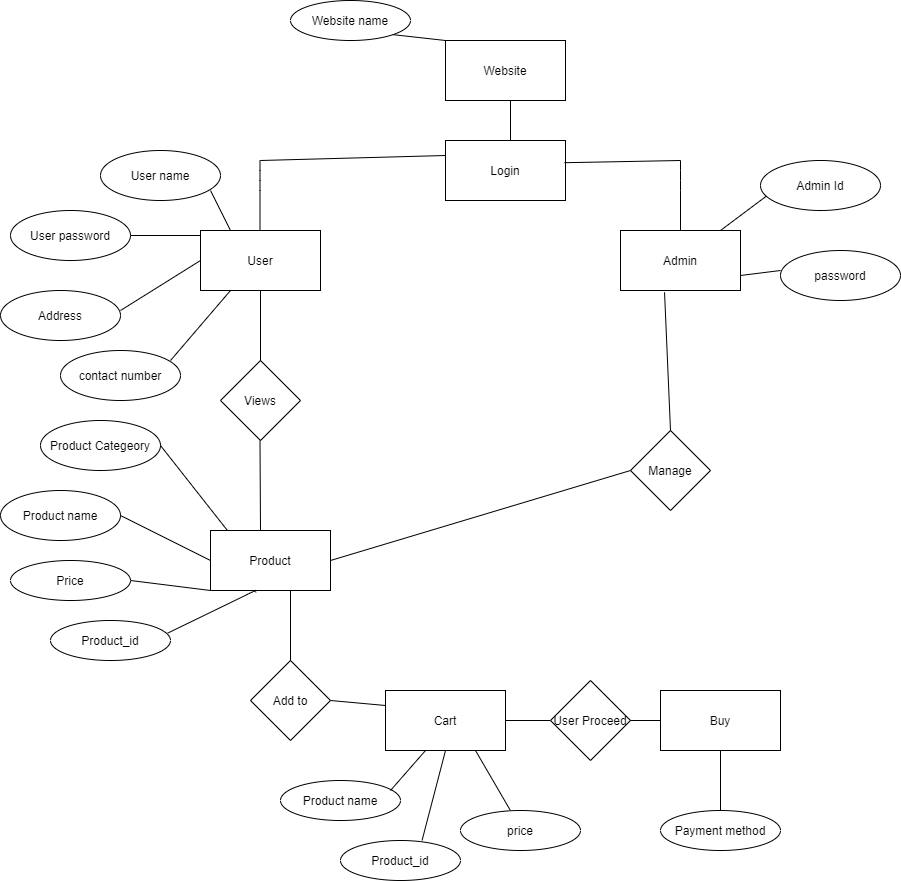

The diagram above was exported from draw.io. Its source (the exported page's mxGraphModel, read from the mxfile embedded in the PNG):
<mxGraphModel dx="2128" dy="547" grid="1" gridSize="10" guides="1" tooltips="1" connect="1" arrows="1" fold="1" page="1" pageScale="1" pageWidth="850" pageHeight="1100" math="0" shadow="0" extFonts="Permanent Marker^https://fonts.googleapis.com/css?family=Permanent+Marker">
  <root>
    <mxCell id="0" />
    <mxCell id="1" parent="0" />
    <mxCell id="1AbQvQtNgsnayVvAAuM7-2" value="Website" style="rounded=0;whiteSpace=wrap;html=1;hachureGap=4;pointerEvents=0;" vertex="1" parent="1">
      <mxGeometry x="365" y="40" width="120" height="60" as="geometry" />
    </mxCell>
    <mxCell id="1AbQvQtNgsnayVvAAuM7-3" value="Website name" style="ellipse;whiteSpace=wrap;html=1;hachureGap=4;pointerEvents=0;" vertex="1" parent="1">
      <mxGeometry x="210" width="120" height="40" as="geometry" />
    </mxCell>
    <mxCell id="1AbQvQtNgsnayVvAAuM7-4" value="Login" style="rounded=0;whiteSpace=wrap;html=1;hachureGap=4;pointerEvents=0;" vertex="1" parent="1">
      <mxGeometry x="365" y="140" width="120" height="60" as="geometry" />
    </mxCell>
    <mxCell id="1AbQvQtNgsnayVvAAuM7-5" value="User" style="rounded=0;whiteSpace=wrap;html=1;hachureGap=4;pointerEvents=0;" vertex="1" parent="1">
      <mxGeometry x="120" y="230" width="120" height="60" as="geometry" />
    </mxCell>
    <mxCell id="1AbQvQtNgsnayVvAAuM7-6" value="Admin" style="rounded=0;whiteSpace=wrap;html=1;hachureGap=4;pointerEvents=0;" vertex="1" parent="1">
      <mxGeometry x="540" y="230" width="120" height="60" as="geometry" />
    </mxCell>
    <mxCell id="1AbQvQtNgsnayVvAAuM7-7" value="User name" style="ellipse;whiteSpace=wrap;html=1;hachureGap=4;pointerEvents=0;" vertex="1" parent="1">
      <mxGeometry x="20" y="150" width="120" height="50" as="geometry" />
    </mxCell>
    <mxCell id="1AbQvQtNgsnayVvAAuM7-8" value="User password" style="ellipse;whiteSpace=wrap;html=1;hachureGap=4;pointerEvents=0;" vertex="1" parent="1">
      <mxGeometry x="-70" y="210" width="120" height="50" as="geometry" />
    </mxCell>
    <mxCell id="1AbQvQtNgsnayVvAAuM7-9" value="Address" style="ellipse;whiteSpace=wrap;html=1;hachureGap=4;pointerEvents=0;" vertex="1" parent="1">
      <mxGeometry x="-80" y="290" width="120" height="50" as="geometry" />
    </mxCell>
    <mxCell id="1AbQvQtNgsnayVvAAuM7-10" value="contact number" style="ellipse;whiteSpace=wrap;html=1;hachureGap=4;pointerEvents=0;" vertex="1" parent="1">
      <mxGeometry x="-20" y="350" width="120" height="50" as="geometry" />
    </mxCell>
    <mxCell id="1AbQvQtNgsnayVvAAuM7-12" value="Views" style="rhombus;whiteSpace=wrap;html=1;rounded=0;hachureGap=4;" vertex="1" parent="1">
      <mxGeometry x="140" y="360" width="80" height="80" as="geometry" />
    </mxCell>
    <mxCell id="1AbQvQtNgsnayVvAAuM7-14" value="Manage" style="rhombus;whiteSpace=wrap;html=1;hachureGap=4;pointerEvents=0;" vertex="1" parent="1">
      <mxGeometry x="550" y="430" width="80" height="80" as="geometry" />
    </mxCell>
    <mxCell id="1AbQvQtNgsnayVvAAuM7-15" value="Product" style="rounded=0;whiteSpace=wrap;html=1;hachureGap=4;pointerEvents=0;" vertex="1" parent="1">
      <mxGeometry x="130" y="530" width="120" height="60" as="geometry" />
    </mxCell>
    <mxCell id="1AbQvQtNgsnayVvAAuM7-16" value="Product name" style="ellipse;whiteSpace=wrap;html=1;hachureGap=4;pointerEvents=0;" vertex="1" parent="1">
      <mxGeometry x="-80" y="490" width="120" height="50" as="geometry" />
    </mxCell>
    <mxCell id="1AbQvQtNgsnayVvAAuM7-17" value="Price" style="ellipse;whiteSpace=wrap;html=1;hachureGap=4;pointerEvents=0;" vertex="1" parent="1">
      <mxGeometry x="-70" y="560" width="120" height="40" as="geometry" />
    </mxCell>
    <mxCell id="1AbQvQtNgsnayVvAAuM7-18" value="Product_id" style="ellipse;whiteSpace=wrap;html=1;hachureGap=4;pointerEvents=0;" vertex="1" parent="1">
      <mxGeometry x="-30" y="620" width="120" height="40" as="geometry" />
    </mxCell>
    <mxCell id="1AbQvQtNgsnayVvAAuM7-19" value="Product Categeory" style="ellipse;whiteSpace=wrap;html=1;hachureGap=4;pointerEvents=0;" vertex="1" parent="1">
      <mxGeometry x="-40" y="420" width="120" height="50" as="geometry" />
    </mxCell>
    <mxCell id="1AbQvQtNgsnayVvAAuM7-20" value="" style="endArrow=none;html=1;startSize=14;endSize=14;sourcePerimeterSpacing=8;targetPerimeterSpacing=8;" edge="1" parent="1">
      <mxGeometry width="50" height="50" relative="1" as="geometry">
        <mxPoint x="180" y="530" as="sourcePoint" />
        <mxPoint x="179.5" y="440" as="targetPoint" />
      </mxGeometry>
    </mxCell>
    <mxCell id="1AbQvQtNgsnayVvAAuM7-21" value="" style="endArrow=none;html=1;startSize=14;endSize=14;sourcePerimeterSpacing=8;targetPerimeterSpacing=8;entryX=0.137;entryY=-0.01;entryDx=0;entryDy=0;exitX=1;exitY=0.5;exitDx=0;exitDy=0;entryPerimeter=0;" edge="1" parent="1" source="1AbQvQtNgsnayVvAAuM7-19" target="1AbQvQtNgsnayVvAAuM7-15">
      <mxGeometry width="50" height="50" relative="1" as="geometry">
        <mxPoint x="110.5" y="480" as="sourcePoint" />
        <mxPoint x="110" y="390" as="targetPoint" />
      </mxGeometry>
    </mxCell>
    <mxCell id="1AbQvQtNgsnayVvAAuM7-22" value="" style="endArrow=none;html=1;startSize=14;endSize=14;sourcePerimeterSpacing=8;targetPerimeterSpacing=8;entryX=1;entryY=0.5;entryDx=0;entryDy=0;" edge="1" parent="1" target="1AbQvQtNgsnayVvAAuM7-17">
      <mxGeometry width="50" height="50" relative="1" as="geometry">
        <mxPoint x="130" y="590" as="sourcePoint" />
        <mxPoint x="90" y="540" as="targetPoint" />
      </mxGeometry>
    </mxCell>
    <mxCell id="1AbQvQtNgsnayVvAAuM7-23" value="" style="endArrow=none;html=1;startSize=14;endSize=14;sourcePerimeterSpacing=8;targetPerimeterSpacing=8;exitX=0.377;exitY=1.03;exitDx=0;exitDy=0;exitPerimeter=0;entryX=0.977;entryY=0.315;entryDx=0;entryDy=0;entryPerimeter=0;" edge="1" parent="1" source="1AbQvQtNgsnayVvAAuM7-15" target="1AbQvQtNgsnayVvAAuM7-18">
      <mxGeometry width="50" height="50" relative="1" as="geometry">
        <mxPoint x="120.5" y="700" as="sourcePoint" />
        <mxPoint x="80" y="633" as="targetPoint" />
        <Array as="points">
          <mxPoint x="175" y="590" />
        </Array>
      </mxGeometry>
    </mxCell>
    <mxCell id="1AbQvQtNgsnayVvAAuM7-24" value="" style="endArrow=none;html=1;startSize=14;endSize=14;sourcePerimeterSpacing=8;targetPerimeterSpacing=8;exitX=0;exitY=0.5;exitDx=0;exitDy=0;entryX=1;entryY=0.5;entryDx=0;entryDy=0;" edge="1" parent="1" source="1AbQvQtNgsnayVvAAuM7-15" target="1AbQvQtNgsnayVvAAuM7-16">
      <mxGeometry width="50" height="50" relative="1" as="geometry">
        <mxPoint x="70.5" y="590" as="sourcePoint" />
        <mxPoint x="70" y="500" as="targetPoint" />
      </mxGeometry>
    </mxCell>
    <mxCell id="1AbQvQtNgsnayVvAAuM7-25" value="" style="endArrow=none;html=1;startSize=14;endSize=14;sourcePerimeterSpacing=8;targetPerimeterSpacing=8;exitX=0.5;exitY=0;exitDx=0;exitDy=0;entryX=0.367;entryY=1.03;entryDx=0;entryDy=0;entryPerimeter=0;" edge="1" parent="1" source="1AbQvQtNgsnayVvAAuM7-14" target="1AbQvQtNgsnayVvAAuM7-6">
      <mxGeometry width="50" height="50" relative="1" as="geometry">
        <mxPoint x="560" y="380" as="sourcePoint" />
        <mxPoint x="610" y="330" as="targetPoint" />
      </mxGeometry>
    </mxCell>
    <mxCell id="1AbQvQtNgsnayVvAAuM7-26" value="" style="endArrow=none;html=1;startSize=14;endSize=14;sourcePerimeterSpacing=8;targetPerimeterSpacing=8;exitX=1;exitY=0.5;exitDx=0;exitDy=0;entryX=0;entryY=0.5;entryDx=0;entryDy=0;" edge="1" parent="1" source="1AbQvQtNgsnayVvAAuM7-15" target="1AbQvQtNgsnayVvAAuM7-14">
      <mxGeometry width="50" height="50" relative="1" as="geometry">
        <mxPoint x="430.96000000000004" y="560" as="sourcePoint" />
        <mxPoint x="425" y="421.79999999999995" as="targetPoint" />
      </mxGeometry>
    </mxCell>
    <mxCell id="1AbQvQtNgsnayVvAAuM7-28" value="password" style="ellipse;whiteSpace=wrap;html=1;hachureGap=4;pointerEvents=0;" vertex="1" parent="1">
      <mxGeometry x="700" y="250" width="120" height="50" as="geometry" />
    </mxCell>
    <mxCell id="1AbQvQtNgsnayVvAAuM7-29" value="Admin Id" style="ellipse;whiteSpace=wrap;html=1;hachureGap=4;pointerEvents=0;" vertex="1" parent="1">
      <mxGeometry x="680" y="160" width="120" height="50" as="geometry" />
    </mxCell>
    <mxCell id="1AbQvQtNgsnayVvAAuM7-31" value="" style="endArrow=none;html=1;startSize=14;endSize=14;sourcePerimeterSpacing=8;targetPerimeterSpacing=8;" edge="1" parent="1">
      <mxGeometry width="50" height="50" relative="1" as="geometry">
        <mxPoint x="430" y="140" as="sourcePoint" />
        <mxPoint x="430" y="100" as="targetPoint" />
      </mxGeometry>
    </mxCell>
    <mxCell id="1AbQvQtNgsnayVvAAuM7-32" value="" style="endArrow=none;html=1;startSize=14;endSize=14;sourcePerimeterSpacing=8;targetPerimeterSpacing=8;entryX=0.5;entryY=0;entryDx=0;entryDy=0;" edge="1" parent="1" target="1AbQvQtNgsnayVvAAuM7-6">
      <mxGeometry width="50" height="50" relative="1" as="geometry">
        <mxPoint x="600" y="160" as="sourcePoint" />
        <mxPoint x="600" y="160" as="targetPoint" />
        <Array as="points">
          <mxPoint x="600" y="180" />
        </Array>
      </mxGeometry>
    </mxCell>
    <mxCell id="1AbQvQtNgsnayVvAAuM7-33" value="" style="endArrow=none;html=1;startSize=14;endSize=14;sourcePerimeterSpacing=8;targetPerimeterSpacing=8;exitX=0.992;exitY=0.37;exitDx=0;exitDy=0;exitPerimeter=0;" edge="1" parent="1" source="1AbQvQtNgsnayVvAAuM7-4">
      <mxGeometry width="50" height="50" relative="1" as="geometry">
        <mxPoint x="500" y="210" as="sourcePoint" />
        <mxPoint x="600" y="160" as="targetPoint" />
      </mxGeometry>
    </mxCell>
    <mxCell id="1AbQvQtNgsnayVvAAuM7-34" value="" style="endArrow=none;html=1;startSize=14;endSize=14;sourcePerimeterSpacing=8;targetPerimeterSpacing=8;entryX=0.5;entryY=0;entryDx=0;entryDy=0;" edge="1" parent="1">
      <mxGeometry width="50" height="50" relative="1" as="geometry">
        <mxPoint x="179.5" y="160" as="sourcePoint" />
        <mxPoint x="179.5" y="230" as="targetPoint" />
        <Array as="points">
          <mxPoint x="179.5" y="180" />
        </Array>
      </mxGeometry>
    </mxCell>
    <mxCell id="1AbQvQtNgsnayVvAAuM7-35" value="" style="endArrow=none;html=1;startSize=14;endSize=14;sourcePerimeterSpacing=8;targetPerimeterSpacing=8;entryX=0;entryY=0.25;entryDx=0;entryDy=0;" edge="1" parent="1" target="1AbQvQtNgsnayVvAAuM7-4">
      <mxGeometry width="50" height="50" relative="1" as="geometry">
        <mxPoint x="180" y="160" as="sourcePoint" />
        <mxPoint x="360" y="160" as="targetPoint" />
      </mxGeometry>
    </mxCell>
    <mxCell id="1AbQvQtNgsnayVvAAuM7-36" value="" style="endArrow=none;html=1;startSize=14;endSize=14;sourcePerimeterSpacing=8;targetPerimeterSpacing=8;exitX=0.5;exitY=0;exitDx=0;exitDy=0;" edge="1" parent="1" source="1AbQvQtNgsnayVvAAuM7-12">
      <mxGeometry width="50" height="50" relative="1" as="geometry">
        <mxPoint x="130" y="340" as="sourcePoint" />
        <mxPoint x="180" y="290" as="targetPoint" />
      </mxGeometry>
    </mxCell>
    <mxCell id="1AbQvQtNgsnayVvAAuM7-37" value="" style="endArrow=none;html=1;startSize=14;endSize=14;sourcePerimeterSpacing=8;targetPerimeterSpacing=8;exitX=0.25;exitY=0;exitDx=0;exitDy=0;" edge="1" parent="1" source="1AbQvQtNgsnayVvAAuM7-5">
      <mxGeometry width="50" height="50" relative="1" as="geometry">
        <mxPoint x="80" y="240" as="sourcePoint" />
        <mxPoint x="130" y="190" as="targetPoint" />
      </mxGeometry>
    </mxCell>
    <mxCell id="1AbQvQtNgsnayVvAAuM7-38" value="" style="endArrow=none;html=1;startSize=14;endSize=14;sourcePerimeterSpacing=8;targetPerimeterSpacing=8;exitX=1;exitY=0.5;exitDx=0;exitDy=0;" edge="1" parent="1" source="1AbQvQtNgsnayVvAAuM7-8">
      <mxGeometry width="50" height="50" relative="1" as="geometry">
        <mxPoint x="70" y="285" as="sourcePoint" />
        <mxPoint x="120" y="235" as="targetPoint" />
      </mxGeometry>
    </mxCell>
    <mxCell id="1AbQvQtNgsnayVvAAuM7-39" value="" style="endArrow=none;html=1;startSize=14;endSize=14;sourcePerimeterSpacing=8;targetPerimeterSpacing=8;entryX=0;entryY=0.5;entryDx=0;entryDy=0;" edge="1" parent="1" target="1AbQvQtNgsnayVvAAuM7-5">
      <mxGeometry width="50" height="50" relative="1" as="geometry">
        <mxPoint x="40" y="310" as="sourcePoint" />
        <mxPoint x="90" y="260" as="targetPoint" />
      </mxGeometry>
    </mxCell>
    <mxCell id="1AbQvQtNgsnayVvAAuM7-40" value="" style="endArrow=none;html=1;startSize=14;endSize=14;sourcePerimeterSpacing=8;targetPerimeterSpacing=8;entryX=0.25;entryY=1;entryDx=0;entryDy=0;" edge="1" parent="1" target="1AbQvQtNgsnayVvAAuM7-5">
      <mxGeometry width="50" height="50" relative="1" as="geometry">
        <mxPoint x="90" y="360" as="sourcePoint" />
        <mxPoint x="140" y="310" as="targetPoint" />
      </mxGeometry>
    </mxCell>
    <mxCell id="1AbQvQtNgsnayVvAAuM7-41" value="" style="endArrow=none;html=1;startSize=14;endSize=14;sourcePerimeterSpacing=8;targetPerimeterSpacing=8;entryX=0.047;entryY=0.716;entryDx=0;entryDy=0;entryPerimeter=0;" edge="1" parent="1" target="1AbQvQtNgsnayVvAAuM7-29">
      <mxGeometry width="50" height="50" relative="1" as="geometry">
        <mxPoint x="640" y="230" as="sourcePoint" />
        <mxPoint x="690" y="190" as="targetPoint" />
      </mxGeometry>
    </mxCell>
    <mxCell id="1AbQvQtNgsnayVvAAuM7-42" value="" style="endArrow=none;html=1;startSize=14;endSize=14;sourcePerimeterSpacing=8;targetPerimeterSpacing=8;exitX=1;exitY=0.75;exitDx=0;exitDy=0;" edge="1" parent="1" source="1AbQvQtNgsnayVvAAuM7-6">
      <mxGeometry width="50" height="50" relative="1" as="geometry">
        <mxPoint x="650" y="320" as="sourcePoint" />
        <mxPoint x="700" y="270" as="targetPoint" />
      </mxGeometry>
    </mxCell>
    <mxCell id="1AbQvQtNgsnayVvAAuM7-43" value="" style="endArrow=none;html=1;startSize=14;endSize=14;sourcePerimeterSpacing=8;targetPerimeterSpacing=8;exitX=1;exitY=1;exitDx=0;exitDy=0;" edge="1" parent="1" source="1AbQvQtNgsnayVvAAuM7-3">
      <mxGeometry width="50" height="50" relative="1" as="geometry">
        <mxPoint x="315" y="90" as="sourcePoint" />
        <mxPoint x="365" y="40" as="targetPoint" />
      </mxGeometry>
    </mxCell>
    <mxCell id="1AbQvQtNgsnayVvAAuM7-44" value="Add to" style="rhombus;whiteSpace=wrap;html=1;hachureGap=4;pointerEvents=0;" vertex="1" parent="1">
      <mxGeometry x="170" y="660" width="80" height="80" as="geometry" />
    </mxCell>
    <mxCell id="1AbQvQtNgsnayVvAAuM7-45" value="" style="endArrow=none;html=1;startSize=14;endSize=14;sourcePerimeterSpacing=8;targetPerimeterSpacing=8;exitX=0.5;exitY=0;exitDx=0;exitDy=0;" edge="1" parent="1" source="1AbQvQtNgsnayVvAAuM7-44">
      <mxGeometry width="50" height="50" relative="1" as="geometry">
        <mxPoint x="160" y="640" as="sourcePoint" />
        <mxPoint x="210" y="590" as="targetPoint" />
      </mxGeometry>
    </mxCell>
    <mxCell id="1AbQvQtNgsnayVvAAuM7-46" value="Cart" style="rounded=0;whiteSpace=wrap;html=1;hachureGap=4;pointerEvents=0;" vertex="1" parent="1">
      <mxGeometry x="305" y="690" width="120" height="60" as="geometry" />
    </mxCell>
    <mxCell id="1AbQvQtNgsnayVvAAuM7-47" value="" style="endArrow=none;html=1;startSize=14;endSize=14;sourcePerimeterSpacing=8;targetPerimeterSpacing=8;entryX=0;entryY=0.25;entryDx=0;entryDy=0;" edge="1" parent="1" target="1AbQvQtNgsnayVvAAuM7-46">
      <mxGeometry width="50" height="50" relative="1" as="geometry">
        <mxPoint x="250" y="700" as="sourcePoint" />
        <mxPoint x="300" y="650" as="targetPoint" />
      </mxGeometry>
    </mxCell>
    <mxCell id="1AbQvQtNgsnayVvAAuM7-48" value="Product name" style="ellipse;whiteSpace=wrap;html=1;hachureGap=4;pointerEvents=0;" vertex="1" parent="1">
      <mxGeometry x="200" y="780" width="120" height="40" as="geometry" />
    </mxCell>
    <mxCell id="1AbQvQtNgsnayVvAAuM7-49" value="Product_id" style="ellipse;whiteSpace=wrap;html=1;hachureGap=4;pointerEvents=0;" vertex="1" parent="1">
      <mxGeometry x="260" y="840" width="120" height="40" as="geometry" />
    </mxCell>
    <mxCell id="1AbQvQtNgsnayVvAAuM7-50" value="price" style="ellipse;whiteSpace=wrap;html=1;hachureGap=4;pointerEvents=0;" vertex="1" parent="1">
      <mxGeometry x="380" y="810" width="120" height="40" as="geometry" />
    </mxCell>
    <mxCell id="1AbQvQtNgsnayVvAAuM7-51" value="" style="endArrow=none;html=1;startSize=14;endSize=14;sourcePerimeterSpacing=8;targetPerimeterSpacing=8;" edge="1" parent="1">
      <mxGeometry width="50" height="50" relative="1" as="geometry">
        <mxPoint x="310" y="790" as="sourcePoint" />
        <mxPoint x="345" y="750" as="targetPoint" />
      </mxGeometry>
    </mxCell>
    <mxCell id="1AbQvQtNgsnayVvAAuM7-52" value="" style="endArrow=none;html=1;startSize=14;endSize=14;sourcePerimeterSpacing=8;targetPerimeterSpacing=8;exitX=0.68;exitY=-0.005;exitDx=0;exitDy=0;exitPerimeter=0;entryX=0.5;entryY=1;entryDx=0;entryDy=0;" edge="1" parent="1" source="1AbQvQtNgsnayVvAAuM7-49" target="1AbQvQtNgsnayVvAAuM7-46">
      <mxGeometry width="50" height="50" relative="1" as="geometry">
        <mxPoint x="360" y="800" as="sourcePoint" />
        <mxPoint x="410" y="750" as="targetPoint" />
      </mxGeometry>
    </mxCell>
    <mxCell id="1AbQvQtNgsnayVvAAuM7-53" value="" style="endArrow=none;html=1;startSize=14;endSize=14;sourcePerimeterSpacing=8;targetPerimeterSpacing=8;exitX=0.413;exitY=-0.015;exitDx=0;exitDy=0;exitPerimeter=0;entryX=0.75;entryY=1;entryDx=0;entryDy=0;" edge="1" parent="1" source="1AbQvQtNgsnayVvAAuM7-50" target="1AbQvQtNgsnayVvAAuM7-46">
      <mxGeometry width="50" height="50" relative="1" as="geometry">
        <mxPoint x="375" y="800" as="sourcePoint" />
        <mxPoint x="425" y="750" as="targetPoint" />
      </mxGeometry>
    </mxCell>
    <mxCell id="1AbQvQtNgsnayVvAAuM7-54" value="User Proceed" style="rhombus;whiteSpace=wrap;html=1;hachureGap=4;pointerEvents=0;" vertex="1" parent="1">
      <mxGeometry x="470" y="680" width="80" height="80" as="geometry" />
    </mxCell>
    <mxCell id="1AbQvQtNgsnayVvAAuM7-55" value="Buy" style="rounded=0;whiteSpace=wrap;html=1;hachureGap=4;pointerEvents=0;" vertex="1" parent="1">
      <mxGeometry x="580" y="690" width="120" height="60" as="geometry" />
    </mxCell>
    <mxCell id="1AbQvQtNgsnayVvAAuM7-56" value="" style="endArrow=none;html=1;startSize=14;endSize=14;sourcePerimeterSpacing=8;targetPerimeterSpacing=8;entryX=0;entryY=0.5;entryDx=0;entryDy=0;exitX=1;exitY=0.5;exitDx=0;exitDy=0;" edge="1" parent="1" source="1AbQvQtNgsnayVvAAuM7-46" target="1AbQvQtNgsnayVvAAuM7-54">
      <mxGeometry width="50" height="50" relative="1" as="geometry">
        <mxPoint x="425" y="725" as="sourcePoint" />
        <mxPoint x="475" y="675" as="targetPoint" />
      </mxGeometry>
    </mxCell>
    <mxCell id="1AbQvQtNgsnayVvAAuM7-57" value="" style="endArrow=none;html=1;startSize=14;endSize=14;sourcePerimeterSpacing=8;targetPerimeterSpacing=8;entryX=0;entryY=0.5;entryDx=0;entryDy=0;" edge="1" parent="1" target="1AbQvQtNgsnayVvAAuM7-55">
      <mxGeometry width="50" height="50" relative="1" as="geometry">
        <mxPoint x="550" y="720" as="sourcePoint" />
        <mxPoint x="600" y="670" as="targetPoint" />
      </mxGeometry>
    </mxCell>
    <mxCell id="1AbQvQtNgsnayVvAAuM7-58" value="Payment method" style="ellipse;whiteSpace=wrap;html=1;hachureGap=4;pointerEvents=0;" vertex="1" parent="1">
      <mxGeometry x="580" y="810" width="120" height="40" as="geometry" />
    </mxCell>
    <mxCell id="1AbQvQtNgsnayVvAAuM7-60" value="" style="endArrow=none;html=1;startSize=14;endSize=14;sourcePerimeterSpacing=8;targetPerimeterSpacing=8;exitX=0.5;exitY=0;exitDx=0;exitDy=0;" edge="1" parent="1" source="1AbQvQtNgsnayVvAAuM7-58">
      <mxGeometry width="50" height="50" relative="1" as="geometry">
        <mxPoint x="590" y="800" as="sourcePoint" />
        <mxPoint x="640" y="750" as="targetPoint" />
      </mxGeometry>
    </mxCell>
  </root>
</mxGraphModel>